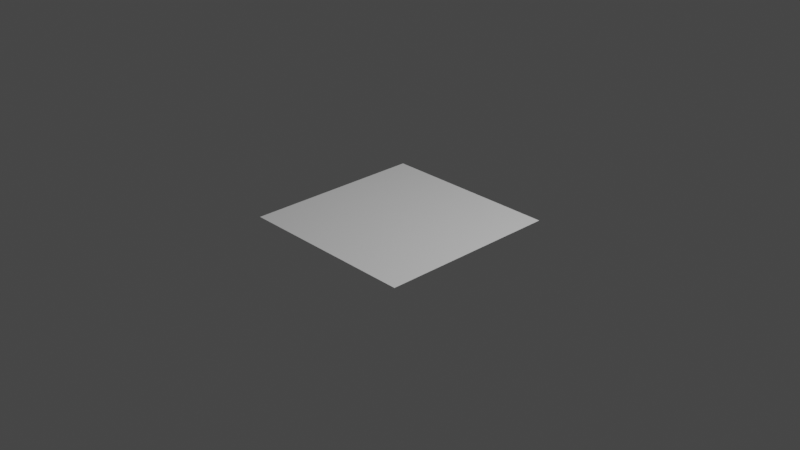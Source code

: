 # Source: render.blend  (saved by Blender 3.2.14; exported with 4.5.12 LTS)
import bpy
from mathutils import Matrix  # noqa: F401  (used for matrix-valued properties, if any)

bpy.ops.wm.read_factory_settings(use_empty=True)
scene = bpy.context.scene
scene.name = 'Scene'

# ---- collections
col_collection = bpy.data.collections.new('Collection'); scene.collection.children.link(col_collection)

# ---- world
world_world = bpy.data.worlds.new('World'); scene.world = world_world
world_world.use_nodes = True; world_world.node_tree.nodes.clear()
_N = world_world.node_tree.nodes; _L = world_world.node_tree.links
n0 = _N.new('ShaderNodeOutputWorld'); n0.name = 'World Output'; n0.location = (300, 300)
n1 = _N.new('ShaderNodeBackground'); n1.name = 'Background'; n1.location = (10, 300)
n1.inputs[0].default_value = (0.05088, 0.05088, 0.05088, 1.0)
_L.new(n1.outputs[0], n0.inputs[0])
n0.is_active_output = True
world_world.color = (0.05088, 0.05088, 0.05088)
world_world.use_sun_shadow = False
world_world.sun_shadow_jitter_overblur = 0.0

# ---- cameras
cam_camera = bpy.data.cameras.new('Camera')
cam_camera.clip_end = 100.0
cam_camera.ortho_scale = 7.314

# ---- lights
light_light = bpy.data.lights.new('Light', 'POINT')
light_light.transmission_factor = 0.0
light_light.energy = 1000.0
light_light.shadow_soft_size = 0.1
light_light.shadow_maximum_resolution = 0.006
light_light.use_absolute_resolution = True

# ---- meshes
me_plane_001 = bpy.data.meshes.new('Plane.001')
me_plane_001.from_pydata([(-1.0, -1.0, 0.0), (1.0, -1.0, 0.0), (-1.0, 1.0, 0.0), (1.0, 1.0, 0.0)], [], [(0, 1, 3, 2)])
_uv = me_plane_001.uv_layers.new(name='UVMap')
_uv.uv.foreach_set('vector', [0.0, 0.0, 1.0, 0.0, 1.0, 1.0, 0.0, 1.0])
me_plane_001.update()

# ---- objects
ob_light = bpy.data.objects.new('Light', light_light)
ob_camera = bpy.data.objects.new('Camera', cam_camera)
ob_plane = bpy.data.objects.new('Plane', me_plane_001)

# ---- transforms, parenting, visibility, modifiers, constraints
ob_light.location = (4.076, 1.005, 5.904)
ob_light.rotation_euler = (0.6503, 0.05522, 1.866)
ob_light.lock_rotations_4d = False
ob_light.empty_display_type = 'ARROWS'
ob_light.color = (0.0, 0.0, 0.0, 0.0)
ob_light.lineart.crease_threshold = 0.0
ob_camera.location = (7.359, -6.926, 4.958)
ob_camera.rotation_euler = (1.109, 0.0, 0.8149)
ob_camera.lock_rotations_4d = False
ob_camera.empty_display_type = 'ARROWS'
ob_camera.color = (0.0, 0.0, 0.0, 0.0)
ob_camera.display_type = 'WIRE'
ob_camera.lineart.crease_threshold = 0.0
ob_plane.location = (0.0, 0.0, 0.0)

# ---- collection membership
col_collection.objects.link(ob_light)
col_collection.objects.link(ob_camera)
col_collection.objects.link(ob_plane)

# ---- scene / render settings (as saved in the file)
scene.camera = ob_camera
scene.frame_start = 1; scene.frame_end = 300; scene.frame_set(190)
scene.render.engine = 'CYCLES'
scene.cycles.sampling_pattern = 'TABULATED_SOBOL'
scene.cycles.use_light_tree = False
scene.view_settings.view_transform = 'Filmic'
bpy.context.view_layer.update()
